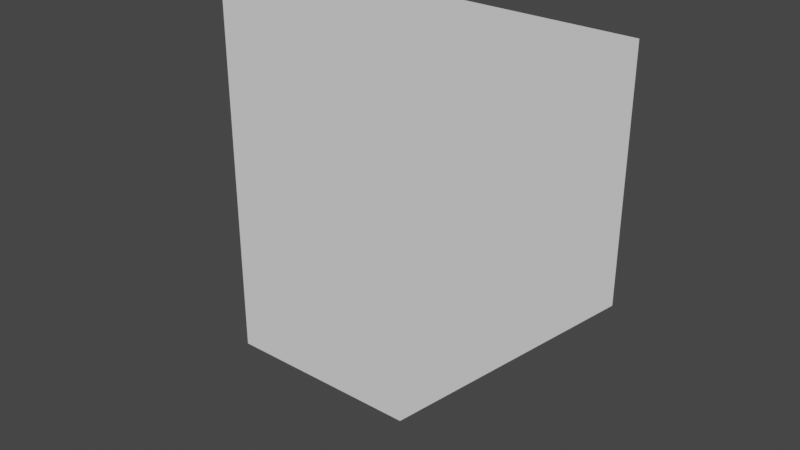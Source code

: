 # Source: cliff_middle_middle_roof.blend  (saved by Blender 2.80.75; exported with 4.5.12 LTS)
import bpy
from mathutils import Matrix  # noqa: F401  (used for matrix-valued properties, if any)

bpy.ops.wm.read_factory_settings(use_empty=True)
scene = bpy.context.scene
scene.name = 'Scene'

# ---- collections
col_collection = bpy.data.collections.new('Collection'); scene.collection.children.link(col_collection)

# ---- world
world_world = bpy.data.worlds.new('World'); scene.world = world_world
world_world.use_nodes = True; world_world.node_tree.nodes.clear()
_N = world_world.node_tree.nodes; _L = world_world.node_tree.links
n0 = _N.new('ShaderNodeOutputWorld'); n0.name = 'World Output'; n0.location = (300, 300)
n1 = _N.new('ShaderNodeBackground'); n1.name = 'Background'; n1.location = (10, 300)
n1.inputs[0].default_value = (0.05088, 0.05088, 0.05088, 1.0)
_L.new(n1.outputs[0], n0.inputs[0])
n0.is_active_output = True
world_world.color = (0.05088, 0.05088, 0.05088)
world_world.use_sun_shadow = False
world_world.sun_shadow_jitter_overblur = 0.0

# ---- meshes
me_plane = bpy.data.meshes.new('Plane')
me_plane.from_pydata([(0.0, 0.0, -0.5), (0.5, 0.0, 0.0), (-0.5, 0.0, 0.5), (-0.5, 0.0, -0.5), (0.5, 0.0, 0.5), (-0.5, 0.0, 0.0)], [], [(3, 5, 1, 0), (4, 1, 5, 2)])
_uv = me_plane.uv_layers.new(name='UVMap')
_uv.uv.foreach_set('vector', [0.0, 0.0, 0.0, 0.0, 1.0, 1.0, 0.0, 1.0, 0.0, 0.0, 1.0, 1.0, 0.0, 0.0, 0.0, 0.0])
me_plane.use_remesh_preserve_volume = False
me_plane.use_remesh_preserve_attributes = False
me_plane.use_mirror_vertex_groups = False
me_plane.update()

# ---- objects
ob_plane = bpy.data.objects.new('Plane', me_plane)

# ---- transforms, parenting, visibility, modifiers, constraints
ob_plane.location = (0.0, 0.0, 0.0)
ob_plane.lineart.crease_threshold = 0.0

# ---- collection membership
col_collection.objects.link(ob_plane)

# ---- scene / render settings (as saved in the file)
scene.frame_start = 1; scene.frame_end = 250; scene.frame_set(1)
scene.render.engine = 'BLENDER_EEVEE_NEXT'
scene.cycles.use_denoising = False
scene.cycles.samples = 128
scene.cycles.sampling_pattern = 'TABULATED_SOBOL'
scene.cycles.use_adaptive_sampling = False
scene.cycles.use_light_tree = False
scene.view_settings.view_transform = 'Filmic'
bpy.context.view_layer.update()

# ---- added for rendering (the .blend has no active camera and no usable light): camera, sun
cam_auto = bpy.data.cameras.new('AutoCamera')
cam_auto.lens = 50.0
cam_auto.sensor_width = 36.0
cam_auto.clip_end = 1000.0
ob_auto_camera = bpy.data.objects.new('AutoCamera', cam_auto)
scene.collection.objects.link(ob_auto_camera)
ob_auto_camera.location = (1.30847, -1.57016, 1.04677)
ob_auto_camera.rotation_euler = (1.09748, -7.21219e-08, 0.694738)
scene.camera = ob_auto_camera
light_auto_sun = bpy.data.lights.new('AutoSun', 'SUN')
light_auto_sun.energy = 3.0
light_auto_sun.angle = 0.0523599
ob_auto_sun = bpy.data.objects.new('AutoSun', light_auto_sun)
scene.collection.objects.link(ob_auto_sun)
ob_auto_sun.rotation_euler = (0.872665, 0.174533, 0.523599)
bpy.context.view_layer.update()
